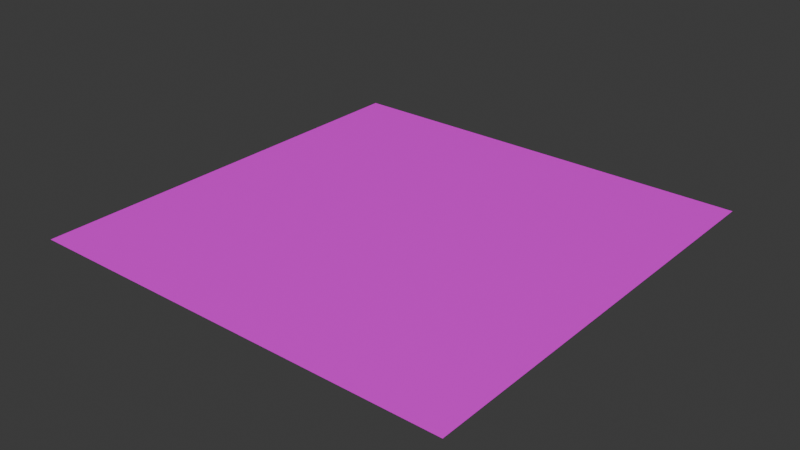 # Source: decal.blend  (saved by Blender 4.1.24; exported with 4.5.12 LTS)
import bpy
from mathutils import Matrix  # noqa: F401  (used for matrix-valued properties, if any)

bpy.ops.wm.read_factory_settings(use_empty=True)
scene = bpy.context.scene
scene.name = 'Scene'

# ---- collections
col_collection = bpy.data.collections.new('Collection'); scene.collection.children.link(col_collection)

# ---- images (referenced by path relative to the original .blend; pixels are not part of the script)
import os
ASSET_DIR = os.environ.get("B2B_ASSET_DIR", "")  # directory of the original .blend (textures are referenced by path, not embedded)
HERE = os.path.dirname(os.path.abspath(__file__))  # packed textures are extracted next to this script under _unpacked/

def load_image(name, relpath, width, height, colorspace="sRGB"):
    """Load a texture the original file referenced (path relative to the .blend, or extracted next to this script)."""
    p = next((c for c in (os.path.join(HERE, relpath), os.path.join(ASSET_DIR, relpath)) if relpath and os.path.exists(c)), "")
    if p:
        img = bpy.data.images.load(p, check_existing=True)
        img.name = name
    else:  # same state as the original file: an image datablock whose file is absent (Cycles renders it pink)
        img = bpy.data.images.new(name, width, height)
        img.source = "FILE"
        img.filepath = "//" + (relpath or name)
    img.colorspace_settings.name = colorspace
    return img
img_monster_gibs_t_png = load_image('monster_gibs_t.png', 'monster_gibs_t.png', 1024, 1024, 'sRGB')

# ---- materials (node trees are filled in below, after node groups)
mat_material = bpy.data.materials.new('Material')
mat_material.alpha_threshold = 0.0
mat_material.use_transparent_shadow = False
mat_material.roughness = 0.5
mat_material.line_color = (0.0, 0.0, 0.0, 1.0)

# ---- material node trees
mat_material.use_nodes = True; mat_material.node_tree.nodes.clear()
_N = mat_material.node_tree.nodes; _L = mat_material.node_tree.links
n0 = _N.new('ShaderNodeOutputMaterial'); n0.name = 'Material Output'; n0.location = (300, 300)
n1 = _N.new('ShaderNodeBsdfPrincipled'); n1.name = 'Principled BSDF'; n1.location = (10, 300)
n1.inputs[3].default_value = 1.45
n2 = _N.new('ShaderNodeTexImage'); n2.name = 'Image Texture'; n2.location = (-280, 280)
n2.image = img_monster_gibs_t_png
_L.new(n1.outputs[0], n0.inputs[0])
_L.new(n2.outputs[0], n1.inputs[0])
n0.is_active_output = True

# ---- world
world_world = bpy.data.worlds.new('World'); scene.world = world_world
world_world.use_nodes = True; world_world.node_tree.nodes.clear()
_N = world_world.node_tree.nodes; _L = world_world.node_tree.links
n0 = _N.new('ShaderNodeOutputWorld'); n0.name = 'World Output'; n0.location = (300, 300)
n1 = _N.new('ShaderNodeBackground'); n1.name = 'Background'; n1.location = (10, 300)
n1.inputs[0].default_value = (0.05088, 0.05088, 0.05088, 1.0)
_L.new(n1.outputs[0], n0.inputs[0])
n0.is_active_output = True
world_world.color = (0.05088, 0.05088, 0.05088)
world_world.use_sun_shadow = False
world_world.sun_shadow_jitter_overblur = 0.0

# ---- meshes
me_cube = bpy.data.meshes.new('Cube')
me_cube.from_pydata([(1.0, 1.0, 0.0), (1.0, -1.0, 0.0), (-1.0, 1.0, 0.0), (-1.0, -1.0, 0.0)], [], [(0, 2, 3, 1)])
_uv = me_cube.uv_layers.new(name='UVMap')
_uv.uv.foreach_set('vector', [9.995e-05, 0.0001002, 0.9999, 0.0001, 0.9999, 0.9999, 0.0001001, 0.9999])
me_cube.materials.append(mat_material)
me_cube.use_mirror_vertex_groups = False
me_cube.update()

# ---- objects
ob_cube = bpy.data.objects.new('Cube', me_cube)

# ---- transforms, parenting, visibility, modifiers, constraints
ob_cube.location = (0.0, 0.0, 0.0)
ob_cube.lock_rotations_4d = False
ob_cube.empty_display_type = 'ARROWS'
ob_cube.lineart.crease_threshold = 0.0

# ---- collection membership
col_collection.objects.link(ob_cube)

# ---- scene / render settings (as saved in the file)
scene.frame_start = 1; scene.frame_end = 250; scene.frame_set(1)
scene.render.engine = 'BLENDER_EEVEE_NEXT'
scene.cycles.sampling_pattern = 'TABULATED_SOBOL'
scene.eevee.ray_tracing_options.trace_max_roughness = 0.0
bpy.context.view_layer.update()

# ---- added for rendering (the .blend has no active camera and no usable light): camera, sun
cam_auto = bpy.data.cameras.new('AutoCamera')
cam_auto.lens = 50.0
cam_auto.sensor_width = 36.0
cam_auto.clip_end = 1000.0
ob_auto_camera = bpy.data.objects.new('AutoCamera', cam_auto)
scene.collection.objects.link(ob_auto_camera)
ob_auto_camera.location = (2.61693, -3.14032, 2.09354)
ob_auto_camera.rotation_euler = (1.09748, -7.21219e-08, 0.694738)
scene.camera = ob_auto_camera
light_auto_sun = bpy.data.lights.new('AutoSun', 'SUN')
light_auto_sun.energy = 3.0
light_auto_sun.angle = 0.0523599
ob_auto_sun = bpy.data.objects.new('AutoSun', light_auto_sun)
scene.collection.objects.link(ob_auto_sun)
ob_auto_sun.rotation_euler = (0.872665, 0.174533, 0.523599)
bpy.context.view_layer.update()
